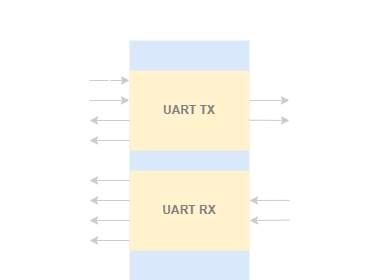

The diagram above was exported from draw.io. Its source (the exported page's mxGraphModel, read from the mxfile embedded in the PNG):
<mxGraphModel dx="757" dy="571" grid="1" gridSize="10" guides="1" tooltips="1" connect="1" arrows="1" fold="1" page="1" pageScale="1" pageWidth="850" pageHeight="1100" math="0" shadow="0">
  <root>
    <mxCell id="0" />
    <mxCell id="1" parent="0" />
    <mxCell id="lvJJ3cnd_ENeViSfeoTV-1" value="" style="rounded=0;whiteSpace=wrap;html=1;fillColor=#dae8fc;strokeColor=none;" vertex="1" parent="1">
      <mxGeometry x="320" y="240" width="120" height="240" as="geometry" />
    </mxCell>
    <mxCell id="lvJJ3cnd_ENeViSfeoTV-2" value="&lt;font style=&quot;color: rgb(128, 128, 128);&quot;&gt;UART TX&lt;/font&gt;" style="rounded=0;whiteSpace=wrap;html=1;fillColor=#fff2cc;strokeColor=none;fontStyle=1" vertex="1" parent="1">
      <mxGeometry x="320" y="270" width="120" height="80" as="geometry" />
    </mxCell>
    <mxCell id="lvJJ3cnd_ENeViSfeoTV-5" value="&lt;font style=&quot;color: rgb(128, 128, 128);&quot;&gt;UART RX&lt;/font&gt;" style="rounded=0;whiteSpace=wrap;html=1;fillColor=#fff2cc;strokeColor=none;fontStyle=1" vertex="1" parent="1">
      <mxGeometry x="320" y="370" width="120" height="80" as="geometry" />
    </mxCell>
    <mxCell id="lvJJ3cnd_ENeViSfeoTV-7" value="&lt;font style=&quot;font-size: 15px; color: rgb(255, 255, 255);&quot;&gt;UART TOP&lt;/font&gt;" style="text;html=1;fontSize=24;fontStyle=1;verticalAlign=middle;align=center;" vertex="1" parent="1">
      <mxGeometry x="332.5" y="200" width="95" height="40" as="geometry" />
    </mxCell>
    <mxCell id="lvJJ3cnd_ENeViSfeoTV-10" value="" style="endArrow=classic;html=1;rounded=0;strokeColor=#CCCCCC;" edge="1" parent="1">
      <mxGeometry relative="1" as="geometry">
        <mxPoint x="440" y="300" as="sourcePoint" />
        <mxPoint x="480" y="300" as="targetPoint" />
      </mxGeometry>
    </mxCell>
    <mxCell id="lvJJ3cnd_ENeViSfeoTV-11" value="o_tx_data" style="edgeLabel;resizable=0;html=1;;align=left;verticalAlign=middle;fontColor=#FFFFFF;labelBackgroundColor=none;" connectable="0" vertex="1" parent="lvJJ3cnd_ENeViSfeoTV-10">
      <mxGeometry relative="1" as="geometry">
        <mxPoint x="30" as="offset" />
      </mxGeometry>
    </mxCell>
    <mxCell id="lvJJ3cnd_ENeViSfeoTV-14" value="" style="endArrow=classic;html=1;rounded=0;strokeColor=#CCCCCC;" edge="1" parent="1">
      <mxGeometry relative="1" as="geometry">
        <mxPoint x="440" y="319.71" as="sourcePoint" />
        <mxPoint x="480" y="320" as="targetPoint" />
      </mxGeometry>
    </mxCell>
    <mxCell id="lvJJ3cnd_ENeViSfeoTV-15" value="o_tx_frame_sync" style="edgeLabel;resizable=0;html=1;;align=left;verticalAlign=middle;fontColor=#FFFFFF;labelBackgroundColor=none;" connectable="0" vertex="1" parent="lvJJ3cnd_ENeViSfeoTV-14">
      <mxGeometry relative="1" as="geometry">
        <mxPoint x="30" as="offset" />
      </mxGeometry>
    </mxCell>
    <mxCell id="lvJJ3cnd_ENeViSfeoTV-20" value="" style="endArrow=classic;html=1;rounded=0;strokeColor=#CCCCCC;labelBackgroundColor=none;fontColor=#FFFFFF;" edge="1" parent="1">
      <mxGeometry relative="1" as="geometry">
        <mxPoint x="320" y="320" as="sourcePoint" />
        <mxPoint x="280" y="320" as="targetPoint" />
      </mxGeometry>
    </mxCell>
    <mxCell id="lvJJ3cnd_ENeViSfeoTV-21" value="o_tx_running" style="edgeLabel;resizable=0;html=1;;align=right;verticalAlign=middle;fontColor=#FFFFFF;labelBackgroundColor=none;" connectable="0" vertex="1" parent="lvJJ3cnd_ENeViSfeoTV-20">
      <mxGeometry relative="1" as="geometry">
        <mxPoint x="-30" as="offset" />
      </mxGeometry>
    </mxCell>
    <mxCell id="lvJJ3cnd_ENeViSfeoTV-24" value="" style="endArrow=classic;html=1;rounded=0;strokeColor=#CCCCCC;labelBackgroundColor=none;fontColor=#FFFFFF;" edge="1" parent="1">
      <mxGeometry relative="1" as="geometry">
        <mxPoint x="320" y="340" as="sourcePoint" />
        <mxPoint x="280" y="340" as="targetPoint" />
      </mxGeometry>
    </mxCell>
    <mxCell id="lvJJ3cnd_ENeViSfeoTV-25" value="o_tx_done" style="edgeLabel;resizable=0;html=1;;align=right;verticalAlign=middle;fontColor=#FFFFFF;labelBackgroundColor=none;" connectable="0" vertex="1" parent="lvJJ3cnd_ENeViSfeoTV-24">
      <mxGeometry relative="1" as="geometry">
        <mxPoint x="-30" as="offset" />
      </mxGeometry>
    </mxCell>
    <mxCell id="lvJJ3cnd_ENeViSfeoTV-28" value="" style="endArrow=classic;html=1;rounded=0;strokeColor=#CCCCCC;labelBackgroundColor=none;fontColor=#FFFFFF;" edge="1" parent="1">
      <mxGeometry relative="1" as="geometry">
        <mxPoint x="280" y="280" as="sourcePoint" />
        <mxPoint x="320" y="280" as="targetPoint" />
      </mxGeometry>
    </mxCell>
    <mxCell id="lvJJ3cnd_ENeViSfeoTV-29" value="i_tx_data" style="edgeLabel;resizable=0;html=1;;align=right;verticalAlign=middle;fontColor=#FFFFFF;labelBackgroundColor=none;" connectable="0" vertex="1" parent="lvJJ3cnd_ENeViSfeoTV-28">
      <mxGeometry relative="1" as="geometry">
        <mxPoint x="-30" as="offset" />
      </mxGeometry>
    </mxCell>
    <mxCell id="lvJJ3cnd_ENeViSfeoTV-37" value="/" style="edgeLabel;resizable=0;html=1;;align=center;verticalAlign=middle;fontColor=#FFFFFF;fontSize=15;labelBackgroundColor=none;" connectable="0" vertex="1" parent="lvJJ3cnd_ENeViSfeoTV-28">
      <mxGeometry relative="1" as="geometry">
        <mxPoint as="offset" />
      </mxGeometry>
    </mxCell>
    <mxCell id="lvJJ3cnd_ENeViSfeoTV-38" value="8" style="edgeLabel;resizable=0;html=1;;align=center;verticalAlign=middle;fontColor=#FFFFFF;fontSize=11;labelBackgroundColor=none;" connectable="0" vertex="1" parent="lvJJ3cnd_ENeViSfeoTV-28">
      <mxGeometry relative="1" as="geometry">
        <mxPoint y="-10" as="offset" />
      </mxGeometry>
    </mxCell>
    <mxCell id="lvJJ3cnd_ENeViSfeoTV-51" value="o_rx_data" style="edgeLabel;resizable=0;html=1;;align=right;verticalAlign=middle;fontColor=#FFFFFF;labelBackgroundColor=none;" connectable="0" vertex="1" parent="lvJJ3cnd_ENeViSfeoTV-28">
      <mxGeometry relative="1" as="geometry">
        <mxPoint x="-30" y="100" as="offset" />
      </mxGeometry>
    </mxCell>
    <mxCell id="lvJJ3cnd_ENeViSfeoTV-57" value="8" style="edgeLabel;resizable=0;html=1;;align=center;verticalAlign=middle;fontColor=#FFFFFF;fontSize=11;labelBackgroundColor=none;" connectable="0" vertex="1" parent="lvJJ3cnd_ENeViSfeoTV-28">
      <mxGeometry relative="1" as="geometry">
        <mxPoint y="90" as="offset" />
      </mxGeometry>
    </mxCell>
    <mxCell id="lvJJ3cnd_ENeViSfeoTV-58" value="/" style="edgeLabel;resizable=0;html=1;;align=center;verticalAlign=middle;fontColor=#FFFFFF;fontSize=15;labelBackgroundColor=none;" connectable="0" vertex="1" parent="lvJJ3cnd_ENeViSfeoTV-28">
      <mxGeometry relative="1" as="geometry">
        <mxPoint y="100" as="offset" />
      </mxGeometry>
    </mxCell>
    <mxCell id="lvJJ3cnd_ENeViSfeoTV-32" value="" style="endArrow=classic;html=1;rounded=0;strokeColor=#CCCCCC;labelBackgroundColor=none;fontColor=#FFFFFF;" edge="1" parent="1">
      <mxGeometry relative="1" as="geometry">
        <mxPoint x="280" y="300" as="sourcePoint" />
        <mxPoint x="320" y="300" as="targetPoint" />
      </mxGeometry>
    </mxCell>
    <mxCell id="lvJJ3cnd_ENeViSfeoTV-33" value="i_tx_wr_en" style="edgeLabel;resizable=0;html=1;;align=right;verticalAlign=middle;fontColor=#FFFFFF;labelBackgroundColor=none;" connectable="0" vertex="1" parent="lvJJ3cnd_ENeViSfeoTV-32">
      <mxGeometry relative="1" as="geometry">
        <mxPoint x="-30" as="offset" />
      </mxGeometry>
    </mxCell>
    <mxCell id="lvJJ3cnd_ENeViSfeoTV-43" value="" style="endArrow=classic;html=1;rounded=0;strokeColor=#CCCCCC;" edge="1" parent="1">
      <mxGeometry relative="1" as="geometry">
        <mxPoint x="480" y="399.86" as="sourcePoint" />
        <mxPoint x="440" y="400" as="targetPoint" />
      </mxGeometry>
    </mxCell>
    <mxCell id="lvJJ3cnd_ENeViSfeoTV-44" value="i_rx_data" style="edgeLabel;resizable=0;html=1;;align=left;verticalAlign=middle;fontColor=#FFFFFF;labelBackgroundColor=none;" connectable="0" vertex="1" parent="lvJJ3cnd_ENeViSfeoTV-43">
      <mxGeometry relative="1" as="geometry">
        <mxPoint x="30" as="offset" />
      </mxGeometry>
    </mxCell>
    <mxCell id="lvJJ3cnd_ENeViSfeoTV-45" value="" style="endArrow=classic;html=1;rounded=0;strokeColor=#CCCCCC;" edge="1" parent="1">
      <mxGeometry relative="1" as="geometry">
        <mxPoint x="480" y="419.57" as="sourcePoint" />
        <mxPoint x="440" y="420" as="targetPoint" />
      </mxGeometry>
    </mxCell>
    <mxCell id="lvJJ3cnd_ENeViSfeoTV-46" value="i_rx_frame_sync" style="edgeLabel;resizable=0;html=1;;align=left;verticalAlign=middle;fontColor=#FFFFFF;labelBackgroundColor=none;" connectable="0" vertex="1" parent="lvJJ3cnd_ENeViSfeoTV-45">
      <mxGeometry relative="1" as="geometry">
        <mxPoint x="30" as="offset" />
      </mxGeometry>
    </mxCell>
    <mxCell id="lvJJ3cnd_ENeViSfeoTV-47" value="" style="endArrow=classic;html=1;rounded=0;strokeColor=#CCCCCC;labelBackgroundColor=none;fontColor=#FFFFFF;" edge="1" parent="1">
      <mxGeometry relative="1" as="geometry">
        <mxPoint x="320" y="380" as="sourcePoint" />
        <mxPoint x="280" y="380" as="targetPoint" />
      </mxGeometry>
    </mxCell>
    <mxCell id="lvJJ3cnd_ENeViSfeoTV-49" value="" style="endArrow=classic;html=1;rounded=0;strokeColor=#CCCCCC;labelBackgroundColor=none;fontColor=#FFFFFF;" edge="1" parent="1">
      <mxGeometry relative="1" as="geometry">
        <mxPoint x="320" y="400" as="sourcePoint" />
        <mxPoint x="280" y="400" as="targetPoint" />
      </mxGeometry>
    </mxCell>
    <mxCell id="lvJJ3cnd_ENeViSfeoTV-50" value="o_rx_data_valid" style="edgeLabel;resizable=0;html=1;;align=right;verticalAlign=middle;fontColor=#FFFFFF;labelBackgroundColor=none;" connectable="0" vertex="1" parent="lvJJ3cnd_ENeViSfeoTV-49">
      <mxGeometry relative="1" as="geometry">
        <mxPoint x="-30" as="offset" />
      </mxGeometry>
    </mxCell>
    <mxCell id="lvJJ3cnd_ENeViSfeoTV-53" value="" style="endArrow=classic;html=1;rounded=0;strokeColor=#CCCCCC;labelBackgroundColor=none;fontColor=#FFFFFF;" edge="1" parent="1">
      <mxGeometry relative="1" as="geometry">
        <mxPoint x="320" y="420" as="sourcePoint" />
        <mxPoint x="280" y="420" as="targetPoint" />
      </mxGeometry>
    </mxCell>
    <mxCell id="lvJJ3cnd_ENeViSfeoTV-54" value="o_rx_running" style="edgeLabel;resizable=0;html=1;;align=right;verticalAlign=middle;fontColor=#FFFFFF;labelBackgroundColor=none;" connectable="0" vertex="1" parent="lvJJ3cnd_ENeViSfeoTV-53">
      <mxGeometry relative="1" as="geometry">
        <mxPoint x="-30" as="offset" />
      </mxGeometry>
    </mxCell>
    <mxCell id="lvJJ3cnd_ENeViSfeoTV-55" value="" style="endArrow=classic;html=1;rounded=0;strokeColor=#CCCCCC;labelBackgroundColor=none;fontColor=#FFFFFF;" edge="1" parent="1">
      <mxGeometry relative="1" as="geometry">
        <mxPoint x="320" y="440" as="sourcePoint" />
        <mxPoint x="280" y="440" as="targetPoint" />
      </mxGeometry>
    </mxCell>
    <mxCell id="lvJJ3cnd_ENeViSfeoTV-56" value="o_rx_done" style="edgeLabel;resizable=0;html=1;;align=right;verticalAlign=middle;fontColor=#FFFFFF;labelBackgroundColor=none;" connectable="0" vertex="1" parent="lvJJ3cnd_ENeViSfeoTV-55">
      <mxGeometry relative="1" as="geometry">
        <mxPoint x="-30" as="offset" />
      </mxGeometry>
    </mxCell>
  </root>
</mxGraphModel>